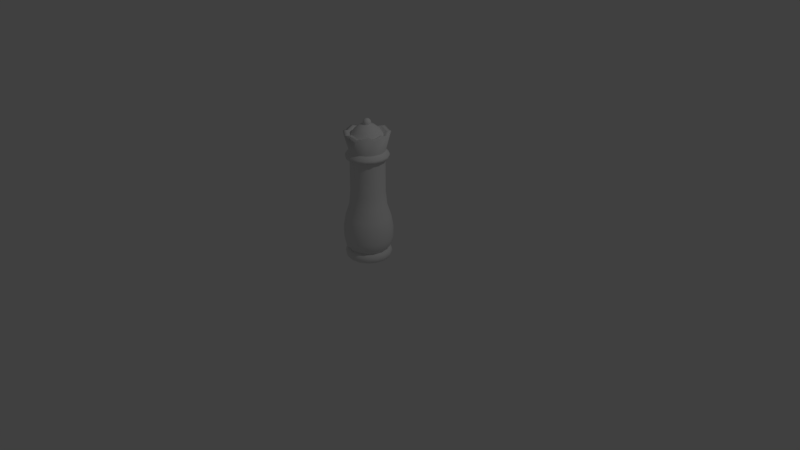 # Source: queen1.blend  (saved by Blender 2.79.0; exported with 4.5.12 LTS)
import bpy
from mathutils import Matrix  # noqa: F401  (used for matrix-valued properties, if any)

bpy.ops.wm.read_factory_settings(use_empty=True)
scene = bpy.context.scene
scene.name = 'Scene'

# ---- collections
col_collection_1 = bpy.data.collections.new('Collection 1'); scene.collection.children.link(col_collection_1)

# ---- materials (node trees are filled in below, after node groups)
mat_queenmat = bpy.data.materials.new('queenMat')
mat_queenmat.alpha_threshold = 0.0
mat_queenmat.use_transparent_shadow = False
mat_queenmat.roughness = 0.5
mat_queenmat.line_color = (0.0, 0.0, 0.0, 1.0)

# ---- node groups
ng_auto_smooth = bpy.data.node_groups.new('Auto Smooth', 'GeometryNodeTree')
_s = ng_auto_smooth.interface.new_socket(name='Geometry', in_out='OUTPUT', socket_type='NodeSocketGeometry')
_s = ng_auto_smooth.interface.new_socket(name='Geometry', in_out='INPUT', socket_type='NodeSocketGeometry')
_s = ng_auto_smooth.interface.new_socket(name='Angle', in_out='INPUT', socket_type='NodeSocketFloat')
_s.subtype = 'ANGLE'
_s.min_value = 0.0
_s.max_value = 3.142
ng_auto_smooth.is_modifier = True
_N = ng_auto_smooth.nodes; _L = ng_auto_smooth.links
n0 = _N.new('NodeGroupOutput'); n0.name = 'Group Output'; n0.location = (480, -100)
n1 = _N.new('NodeGroupInput'); n1.name = 'Group Input'; n1.location = (-420, -300)
n2 = _N.new('NodeGroupInput'); n2.name = 'Group Input.001'; n2.location = (-60, -100)
n3 = _N.new('GeometryNodeSetShadeSmooth'); n3.name = 'Set Shade Smooth'; n3.location = (120, -100)
n3.domain = 'EDGE'
n4 = _N.new('GeometryNodeSetShadeSmooth'); n4.name = 'Set Shade Smooth.001'; n4.location = (300, -100)
n5 = _N.new('GeometryNodeInputMeshEdgeAngle'); n5.name = 'Edge Angle'; n5.location = (-420, -220)
n6 = _N.new('GeometryNodeInputEdgeSmooth'); n6.name = 'Is Edge Smooth'; n6.location = (-60, -160)
n7 = _N.new('GeometryNodeInputShadeSmooth'); n7.name = 'Is Face Smooth'; n7.location = (-240, -340)
n8 = _N.new('FunctionNodeBooleanMath'); n8.name = 'Boolean Math'; n8.location = (-60, -220)
n9 = _N.new('FunctionNodeCompare'); n9.name = 'Compare'; n9.location = (-240, -180)
n9.operation = 'LESS_EQUAL'
_L.new(n5.outputs[0], n9.inputs[0])
_L.new(n4.outputs[0], n0.inputs[0])
_L.new(n1.outputs[1], n9.inputs[1])
_L.new(n9.outputs[0], n8.inputs[0])
_L.new(n7.outputs[0], n8.inputs[1])
_L.new(n2.outputs[0], n3.inputs[0])
_L.new(n6.outputs[0], n3.inputs[1])
_L.new(n3.outputs[0], n4.inputs[0])
_L.new(n8.outputs[0], n3.inputs[2])
n0.is_active_output = True

# ---- material node trees

# ---- world
world_world = bpy.data.worlds.new('World'); scene.world = world_world
world_world.color = (0.05088, 0.05088, 0.05088)
world_world.use_sun_shadow = False
world_world.sun_shadow_jitter_overblur = 0.0
world_world.cycles.sampling_method = 'MANUAL'

# ---- cameras
cam_camera = bpy.data.cameras.new('Camera')
cam_camera.clip_end = 100.0
cam_camera.lens = 35.0
cam_camera.sensor_width = 32.0
cam_camera.sensor_height = 18.0
cam_camera.ortho_scale = 7.314
cam_camera.dof.focus_distance = 0.0
cam_camera.dof.aperture_fstop = 128.0

# ---- lights
light_lamp = bpy.data.lights.new('Lamp', 'POINT')
light_lamp.transmission_factor = 0.0
light_lamp.cutoff_distance = 30.0
light_lamp.energy = 100.0
light_lamp.shadow_buffer_clip_start = 1.001
light_lamp.shadow_soft_size = 0.1
light_lamp.shadow_maximum_resolution = 0.006
light_lamp.use_absolute_resolution = True

# ---- meshes
me_sphere_012 = bpy.data.meshes.new('Sphere.012')
me_sphere_012.from_pydata([(-4.099e-08, 0.314, 0.4124), (-0.1202, 0.2901, 0.4124), (-0.222, 0.222, 0.4124), (-0.2901, 0.1202, 0.4124), (-0.314, 0.0, 0.4124), (-0.2901, -0.1202, 0.4124), (0.2656, 0.11, 0.5655), (-0.1202, -0.2901, 0.4124), (-0.08437, 0.2037, 0.8915), (-0.1559, 0.1559, 0.8915), (0.222, -0.222, 0.4124), (-0.2037, 0.08437, 0.8915), (-0.2205, 0.0, 0.8915), (-0.2037, -0.08437, 0.8915), (0.222, 0.222, 0.4124), (0.1202, 0.2901, 0.4124), (-2.235e-08, 0.2378, 0.7187), (0.09102, 0.2197, 0.7187), (-0.1559, -0.1559, 0.8915), (0.1682, 0.1682, 0.7187), (-0.08437, -0.2037, 0.8915), (0.2197, 0.09102, 0.7187), (0.2901, 0.1202, 0.4124), (0.2378, 0.0, 0.7187), (0.314, 0.0, 0.4124), (0.2197, -0.09102, 0.7187), (0.2901, -0.1202, 0.4124), (0.1682, -0.1682, 0.7187), (-6.883e-08, -0.2205, 0.8915), (0.09102, -0.2197, 0.7187), (0.1202, -0.2901, 0.4124), (-6.112e-08, -0.2378, 0.7187), (-1.458e-07, -0.314, 0.4124), (-0.09102, -0.2197, 0.7187), (0.08437, -0.2037, 0.8915), (-0.1682, -0.1682, 0.7187), (-0.222, -0.222, 0.4124), (-0.2197, -0.09102, 0.7187), (0.1559, -0.1559, 0.8915), (-0.2378, 2.384e-07, 0.7187), (0.2037, -0.08437, 0.8915), (-0.2197, 0.09102, 0.7187), (0.2205, 0.0, 0.8915), (-0.1682, 0.1682, 0.7187), (0.2037, 0.08437, 0.8915), (-0.09102, 0.2197, 0.7187), (0.1559, 0.1559, 0.8915), (-2.361e-08, 0.2205, 0.8915), (0.08437, 0.2037, 0.8915), (0.2875, 0.0, 0.5655), (0.2656, -0.11, 0.5655), (0.11, -0.2656, 0.5655), (-1.326e-07, -0.2875, 0.5655), (-0.2033, -0.2033, 0.5655), (0.11, 0.2656, 0.5655), (0.2033, 0.2033, 0.5655), (0.2033, -0.2033, 0.5655), (-0.11, -0.2656, 0.5655), (-0.2656, -0.11, 0.5655), (-0.2875, 0.0, 0.5655), (-0.2656, 0.11, 0.5655), (-0.2033, 0.2033, 0.5655), (-0.11, 0.2656, 0.5655), (-3.411e-08, 0.2875, 0.5655), (-2.98e-08, 0.25, 0.1266), (-0.221, -0.221, 0.2695), (0.221, 0.221, 0.2695), (-0.231, 0.09567, 0.1266), (-0.25, 0.0, 0.1266), (-0.231, -0.09567, 0.1266), (-0.09567, -0.231, 0.1266), (0.1768, -0.1768, 0.1266), (-0.1196, 0.2887, 0.2695), (0.09567, 0.231, 0.1266), (0.231, 0.09567, 0.1266), (0.25, 0.0, 0.1266), (0.231, -0.09567, 0.1266), (0.1196, -0.2887, 0.2695), (-1.341e-07, -0.25, 0.1266), (-0.221, 0.221, 0.2695), (-0.2887, -0.1196, 0.2695), (0.3125, 0.0, 0.2695), (0.1768, 0.1768, 0.1266), (-0.3125, 0.0, 0.2695), (0.2887, 0.1196, 0.2695), (-0.09567, 0.231, 0.1266), (-0.1768, 0.1768, 0.1266), (-0.2887, 0.1196, 0.2695), (0.2887, -0.1196, 0.2695), (0.221, -0.221, 0.2695), (-0.1768, -0.1768, 0.1266), (-2.98e-08, 0.3125, 0.2695), (0.1196, 0.2887, 0.2695), (-0.2088, -0.2088, 0.1855), (0.09567, -0.231, 0.1266), (0.2088, 0.2088, 0.1855), (-0.113, -0.2728, 0.1855), (-1.341e-07, -0.2953, 0.1855), (0.113, 0.2728, 0.1855), (0.2088, -0.2088, 0.1855), (-1.341e-07, -0.3125, 0.2695), (0.2728, -0.113, 0.1855), (-0.2728, 0.113, 0.1855), (-0.2953, 0.0, 0.1855), (-0.2728, -0.113, 0.1855), (-0.2088, 0.2088, 0.1855), (-0.1196, -0.2887, 0.2695), (-0.113, 0.2728, 0.1855), (0.113, -0.2728, 0.1855), (0.2953, 0.0, 0.1855), (0.2728, 0.113, 0.1855), (-2.98e-08, 0.2953, 0.1855), (-2.98e-08, 0.25, 0.1266), (-0.231, 0.09567, 0.1266), (-0.25, 0.0, 0.1266), (-0.231, -0.09567, 0.1266), (-0.09567, -0.231, 0.1266), (0.1768, -0.1768, 0.1266), (0.09567, 0.231, 0.1266), (0.231, 0.09567, 0.1266), (0.25, 0.0, 0.1266), (0.231, -0.09567, 0.1266), (-1.49e-07, -0.25, 0.1266), (0.2969, 0.0, 0.06328), (0.2906, 0.0, 0.09492), (0.2734, 0.0, 0.1181), (0.25, 0.0, 0.0), (0.2734, 0.0, 0.008478), (0.2906, 0.0, 0.03164), (0.2743, 0.1136, 0.06328), (0.2685, 0.1112, 0.09492), (0.2526, 0.1046, 0.1181), (0.231, 0.09567, 0.0), (0.2526, 0.1046, 0.008478), (0.2685, 0.1112, 0.03164), (0.2099, 0.2099, 0.06328), (0.2055, 0.2055, 0.09492), (0.1933, 0.1933, 0.1181), (0.1768, 0.1768, 0.1266), (0.1768, 0.1768, 0.0), (0.1933, 0.1933, 0.008478), (0.2055, 0.2055, 0.03164), (0.1136, 0.2743, 0.06328), (0.1112, 0.2685, 0.09492), (0.1046, 0.2526, 0.1181), (0.09567, 0.231, 0.0), (0.1046, 0.2526, 0.008478), (0.1112, 0.2685, 0.03164), (0.0, 0.2969, 0.06328), (0.0, 0.2906, 0.09492), (0.0, 0.2734, 0.1181), (0.0, 0.25, 0.0), (0.0, 0.2734, 0.008478), (0.0, 0.2906, 0.03164), (-0.1136, 0.2743, 0.06328), (-0.1112, 0.2685, 0.09492), (-0.1046, 0.2526, 0.1181), (-0.09567, 0.231, 0.1266), (-0.09567, 0.231, 0.0), (-0.1046, 0.2526, 0.008478), (-0.1112, 0.2685, 0.03164), (-0.2099, 0.2099, 0.06328), (-0.2055, 0.2055, 0.09492), (-0.1933, 0.1933, 0.1181), (-0.1768, 0.1768, 0.1266), (-0.1768, 0.1768, 0.0), (-0.1933, 0.1933, 0.008478), (-0.2055, 0.2055, 0.03164), (-0.2743, 0.1136, 0.06328), (-0.2685, 0.1112, 0.09492), (-0.2526, 0.1046, 0.1181), (-0.231, 0.09567, 0.0), (-0.2526, 0.1046, 0.008478), (-0.2685, 0.1112, 0.03164), (-0.2969, 0.0, 0.06328), (-0.2906, 0.0, 0.09492), (-0.2734, 0.0, 0.1181), (-0.25, 0.0, 0.0), (-0.2734, 0.0, 0.008478), (-0.2906, 0.0, 0.03164), (-0.2743, -0.1136, 0.06328), (-0.2685, -0.1112, 0.09492), (-0.2526, -0.1046, 0.1181), (-0.231, -0.09567, 0.0), (-0.2526, -0.1046, 0.008478), (-0.2685, -0.1112, 0.03164), (-0.2099, -0.2099, 0.06328), (-0.2055, -0.2055, 0.09492), (-0.1933, -0.1933, 0.1181), (-0.1768, -0.1768, 0.1266), (-0.1768, -0.1768, 0.0), (-0.1933, -0.1933, 0.008478), (-0.2055, -0.2055, 0.03164), (-0.1136, -0.2743, 0.06328), (-0.1112, -0.2685, 0.09492), (-0.1046, -0.2526, 0.1181), (-0.09567, -0.231, 0.0), (-0.1046, -0.2526, 0.008478), (-0.1112, -0.2685, 0.03164), (0.0, -0.2969, 0.06328), (0.0, -0.2906, 0.09492), (0.0, -0.2734, 0.1181), (0.0, -0.25, 0.0), (0.0, -0.2734, 0.008478), (0.0, -0.2906, 0.03164), (0.1136, -0.2743, 0.06328), (0.1112, -0.2685, 0.09492), (0.1046, -0.2526, 0.1181), (0.09567, -0.231, 0.1266), (0.09567, -0.231, 0.0), (0.1046, -0.2526, 0.008478), (0.1112, -0.2685, 0.03164), (0.2099, -0.2099, 0.06328), (0.2055, -0.2055, 0.09492), (0.1933, -0.1933, 0.1181), (0.1768, -0.1768, 0.0), (0.1933, -0.1933, 0.008478), (0.2055, -0.2055, 0.03164), (0.2743, -0.1136, 0.06328), (0.2685, -0.1112, 0.09492), (0.2526, -0.1046, 0.1181), (0.231, -0.09567, 0.0), (0.2526, -0.1046, 0.008478), (0.2685, -0.1112, 0.03164), (-0.08437, 0.2037, 1.413), (-0.1559, 0.1559, 1.413), (-0.2037, 0.08437, 1.413), (-0.2205, 0.0, 1.413), (-0.2037, -0.08437, 1.413), (-0.1559, -0.1559, 1.413), (-0.08437, -0.2037, 1.413), (-5.96e-08, -0.2205, 1.413), (0.08437, -0.2037, 1.413), (0.1559, -0.1559, 1.413), (0.2037, -0.08437, 1.413), (0.2205, 0.0, 1.413), (0.2037, 0.08437, 1.413), (0.1559, 0.1559, 1.413), (-2.98e-08, 0.2205, 1.413), (0.08437, 0.2037, 1.413), (-0.08959, 0.2163, 1.647), (-0.1655, 0.1655, 1.68), (-0.2163, 0.08959, 1.647), (-0.2341, 0.0, 1.68), (-0.2163, -0.08959, 1.647), (-0.1655, -0.1655, 1.68), (-0.08959, -0.2163, 1.647), (-8.941e-08, -0.2341, 1.68), (0.08959, -0.2163, 1.647), (0.1655, -0.1655, 1.68), (0.2163, -0.08959, 1.647), (0.2341, 0.0, 1.68), (0.2163, 0.08959, 1.647), (0.1655, 0.1655, 1.68), (-2.98e-08, 0.2341, 1.68), (0.08959, 0.2163, 1.647), (-2.98e-08, 0.2899, 1.68), (0.1109, 0.2678, 1.647), (0.205, 0.205, 1.68), (0.2678, 0.1109, 1.647), (0.2899, 0.0, 1.68), (0.2678, -0.1109, 1.647), (0.205, -0.205, 1.68), (0.1109, -0.2678, 1.647), (-8.941e-08, -0.2899, 1.68), (-0.1109, -0.2678, 1.647), (-0.205, -0.205, 1.68), (-0.2678, -0.1109, 1.647), (-0.2899, 0.0, 1.68), (-0.2678, 0.1109, 1.647), (-0.205, 0.205, 1.68), (-0.1109, 0.2678, 1.647), (-0.0448, 0.1081, 1.506), (-0.08277, 0.08277, 1.506), (-0.1081, 0.0448, 1.506), (-0.1171, 0.0, 1.506), (-0.1081, -0.0448, 1.506), (-0.08277, -0.08277, 1.506), (-0.0448, -0.1081, 1.506), (-5.96e-08, -0.1171, 1.506), (0.0448, -0.1081, 1.506), (0.08277, -0.08277, 1.506), (0.1081, -0.0448, 1.506), (0.1171, 0.0, 1.506), (0.1081, 0.0448, 1.506), (0.08277, 0.08277, 1.506), (-2.98e-08, 0.1171, 1.506), (0.0448, 0.1081, 1.506), (-2.826e-08, 0.1631, 1.699), (-2.826e-08, 0.2132, 1.613), (0.03379, 0.08157, 1.756), (0.06243, 0.1507, 1.699), (0.08157, 0.1969, 1.613), (0.06243, 0.06243, 1.756), (0.1154, 0.1154, 1.699), (0.1507, 0.1507, 1.613), (0.08157, 0.03379, 1.756), (0.1507, 0.06243, 1.699), (0.1969, 0.08157, 1.613), (0.08829, 0.0, 1.756), (0.1631, 0.0, 1.699), (0.2132, 0.0, 1.613), (0.08157, -0.03379, 1.756), (0.1507, -0.06243, 1.699), (0.1969, -0.08157, 1.613), (0.06243, -0.06243, 1.756), (0.1154, -0.1154, 1.699), (0.1507, -0.1507, 1.613), (0.03379, -0.08157, 1.756), (0.06243, -0.1507, 1.699), (0.08157, -0.1969, 1.613), (-4.503e-08, -0.08829, 1.756), (-8.972e-08, -0.1631, 1.699), (-9.66e-08, -0.2132, 1.613), (-0.03379, -0.08157, 1.756), (-0.06243, -0.1507, 1.699), (-0.08157, -0.1969, 1.613), (-0.06243, -0.06243, 1.756), (-0.1154, -0.1154, 1.699), (-0.1507, -0.1507, 1.613), (-0.08157, -0.03379, 1.756), (-0.1507, -0.06243, 1.699), (-0.1969, -0.08157, 1.613), (-0.08829, 0.0, 1.756), (-0.1631, 0.0, 1.699), (-0.2132, 0.0, 1.613), (-0.08157, 0.03379, 1.756), (-0.1507, 0.06243, 1.699), (-0.1969, 0.08157, 1.613), (-0.06243, 0.06243, 1.756), (-0.1154, 0.1154, 1.699), (-0.1507, 0.1507, 1.613), (-0.03379, 0.08157, 1.756), (-0.06243, 0.1507, 1.699), (-0.08157, 0.1969, 1.613), (-2.826e-08, 0.0, 1.776), (-3.773e-09, 0.08829, 1.756), (-3.07e-08, 0.04567, 1.811), (0.01318, 0.02283, 1.83), (0.02283, 0.03955, 1.811), (0.02637, 0.04567, 1.785), (0.02283, 0.03955, 1.758), (0.02283, 0.01318, 1.83), (0.03955, 0.02283, 1.811), (0.04567, 0.02637, 1.785), (0.03955, 0.02283, 1.758), (-3.866e-08, 0.0, 1.837), (0.02637, 0.0, 1.83), (0.04567, 0.0, 1.811), (0.05273, 0.0, 1.785), (0.04567, 0.0, 1.758), (0.02283, -0.01318, 1.83), (0.03955, -0.02283, 1.811), (0.04567, -0.02637, 1.785), (0.03955, -0.02283, 1.758), (0.01318, -0.02283, 1.83), (0.02283, -0.03955, 1.811), (0.02637, -0.04567, 1.785), (0.02283, -0.03955, 1.758), (-3.468e-08, -0.02637, 1.83), (-3.468e-08, -0.04567, 1.811), (-3.468e-08, -0.05273, 1.785), (-3.337e-08, -0.04567, 1.758), (-0.01318, -0.02283, 1.83), (-0.02283, -0.03955, 1.811), (-0.02637, -0.04567, 1.785), (-0.02283, -0.03955, 1.758), (-0.02283, -0.01318, 1.83), (-0.03955, -0.02283, 1.811), (-0.04567, -0.02637, 1.785), (-0.03955, -0.02283, 1.758), (-0.02637, 0.0, 1.83), (-0.04567, 0.0, 1.811), (-0.05273, 0.0, 1.785), (-0.04567, 0.0, 1.758), (-0.02283, 0.01318, 1.83), (-0.03955, 0.02283, 1.811), (-0.04567, 0.02637, 1.785), (-0.03955, 0.02283, 1.758), (-0.01318, 0.02283, 1.83), (-0.02283, 0.03955, 1.811), (-0.02637, 0.04567, 1.785), (-0.02283, 0.03955, 1.758), (-2.551e-08, 0.02637, 1.83), (-2.944e-08, 0.05273, 1.785), (-2.682e-08, 0.04567, 1.758), (-2.429e-08, 0.2153, 1.444), (0.08238, 0.1989, 1.444), (0.1522, 0.1522, 1.444), (0.1989, 0.08238, 1.444), (0.2153, 0.0, 1.444), (0.1989, -0.08238, 1.444), (0.1522, -0.1522, 1.444), (0.08238, -0.1989, 1.444), (-1.081e-07, -0.2153, 1.444), (-0.08238, -0.1989, 1.444), (-0.1522, -0.1522, 1.444), (-0.1989, -0.08238, 1.444), (-0.2153, 2.384e-07, 1.444), (-0.1989, 0.08238, 1.444), (-0.1522, 0.1522, 1.444), (-0.08238, 0.1989, 1.444), (0.08238, 0.1989, 1.337), (0.1989, 0.08238, 1.337), (0.2153, 0.0, 1.337), (0.1989, -0.08238, 1.337), (0.08238, -0.1989, 1.337), (-1.249e-07, -0.2153, 1.337), (-0.08238, -0.1989, 1.337), (-0.1522, -0.1522, 1.337), (-0.1989, -0.08238, 1.337), (0.1522, 0.1522, 1.337), (0.1522, -0.1522, 1.337), (-0.2153, 2.384e-07, 1.337), (-0.1989, 0.08238, 1.337), (-0.1522, 0.1522, 1.337), (-0.08238, 0.1989, 1.337), (4.276e-08, 0.2153, 1.337), (-0.2517, -0.1043, 1.387), (-0.2517, -0.1043, 1.351), (-0.1926, -0.1926, 1.351), (-0.1926, -0.1926, 1.387), (0.2517, -0.1043, 1.351), (0.2517, -0.1043, 1.387), (0.1043, 0.2517, 1.351), (0.1043, 0.2517, 1.387), (0.2517, 0.1043, 1.387), (0.2517, 0.1043, 1.351), (-1.418e-07, -0.2724, 1.387), (-1.418e-07, -0.2724, 1.351), (0.1043, -0.2517, 1.351), (0.1043, -0.2517, 1.387), (-0.1043, -0.2517, 1.387), (-0.1043, -0.2517, 1.351), (0.2724, 0.0, 1.351), (0.2724, 0.0, 1.387), (-0.2517, 0.1043, 1.387), (-0.2517, 0.1043, 1.351), (2.789e-08, 0.2724, 1.351), (9.027e-09, 0.2724, 1.387), (0.1926, 0.1926, 1.387), (0.1926, 0.1926, 1.351), (-0.2724, 2.384e-07, 1.387), (-0.2724, 2.384e-07, 1.351), (0.1926, -0.1926, 1.387), (0.1926, -0.1926, 1.351), (-0.1926, 0.1926, 1.351), (-0.1926, 0.1926, 1.387), (-0.1043, 0.2517, 1.387), (-0.1043, 0.2517, 1.351)], [], [(63, 16, 17, 54), (54, 17, 19, 55), (55, 19, 21, 6), (6, 21, 23, 49), (49, 23, 25, 50), (50, 25, 27, 56), (56, 27, 29, 51), (51, 29, 31, 52), (52, 31, 33, 57), (57, 33, 35, 53), (53, 35, 37, 58), (58, 37, 39, 59), (59, 39, 41, 60), (60, 41, 43, 61), (61, 43, 45, 62), (62, 45, 16, 63), (45, 8, 47, 16), (43, 9, 8, 45), (41, 11, 9, 43), (39, 12, 11, 41), (37, 13, 12, 39), (35, 18, 13, 37), (33, 20, 18, 35), (31, 28, 20, 33), (29, 34, 28, 31), (27, 38, 34, 29), (25, 40, 38, 27), (23, 42, 40, 25), (21, 44, 42, 23), (19, 46, 44, 21), (17, 48, 46, 19), (16, 47, 48, 17), (1, 62, 63, 0), (2, 61, 62, 1), (3, 60, 61, 2), (4, 59, 60, 3), (5, 58, 59, 4), (36, 53, 58, 5), (7, 57, 53, 36), (32, 52, 57, 7), (30, 51, 52, 32), (10, 56, 51, 30), (26, 50, 56, 10), (24, 49, 50, 26), (22, 6, 49, 24), (14, 55, 6, 22), (15, 54, 55, 14), (0, 63, 54, 15), (96, 93, 90, 70), (97, 96, 70, 78), (98, 95, 82, 73), (107, 111, 64, 85), (99, 108, 94, 71), (111, 98, 73, 64), (105, 107, 85, 86), (101, 99, 71, 76), (108, 97, 78, 94), (102, 105, 86, 67), (95, 110, 74, 82), (103, 102, 67, 68), (110, 109, 75, 74), (109, 101, 76, 75), (104, 103, 68, 69), (93, 104, 69, 90), (106, 65, 93, 96), (100, 106, 96, 97), (72, 91, 111, 107), (92, 66, 95, 98), (89, 77, 108, 99), (91, 92, 98, 111), (79, 72, 107, 105), (88, 89, 99, 101), (77, 100, 97, 108), (87, 79, 105, 102), (66, 84, 110, 95), (83, 87, 102, 103), (84, 81, 109, 110), (81, 88, 101, 109), (80, 83, 103, 104), (65, 80, 104, 93), (7, 36, 65, 106), (32, 7, 106, 100), (15, 14, 66, 92), (1, 0, 91, 72), (0, 15, 92, 91), (10, 30, 77, 89), (2, 1, 72, 79), (26, 10, 89, 88), (30, 32, 100, 77), (3, 2, 79, 87), (14, 22, 84, 66), (4, 3, 87, 83), (22, 24, 81, 84), (24, 26, 88, 81), (5, 4, 83, 80), (36, 5, 80, 65), (123, 129, 130, 124), (124, 130, 131, 125), (125, 131, 119, 120), (126, 132, 133, 127), (127, 133, 134, 128), (128, 134, 129, 123), (129, 135, 136, 130), (130, 136, 137, 131), (131, 137, 138, 119), (132, 139, 140, 133), (133, 140, 141, 134), (134, 141, 135, 129), (135, 142, 143, 136), (136, 143, 144, 137), (137, 144, 118, 138), (139, 145, 146, 140), (140, 146, 147, 141), (141, 147, 142, 135), (142, 148, 149, 143), (143, 149, 150, 144), (144, 150, 112, 118), (145, 151, 152, 146), (146, 152, 153, 147), (147, 153, 148, 142), (148, 154, 155, 149), (149, 155, 156, 150), (150, 156, 157, 112), (151, 158, 159, 152), (152, 159, 160, 153), (153, 160, 154, 148), (154, 161, 162, 155), (155, 162, 163, 156), (156, 163, 164, 157), (158, 165, 166, 159), (159, 166, 167, 160), (160, 167, 161, 154), (161, 168, 169, 162), (162, 169, 170, 163), (163, 170, 113, 164), (165, 171, 172, 166), (166, 172, 173, 167), (167, 173, 168, 161), (168, 174, 175, 169), (169, 175, 176, 170), (170, 176, 114, 113), (171, 177, 178, 172), (172, 178, 179, 173), (173, 179, 174, 168), (174, 180, 181, 175), (175, 181, 182, 176), (176, 182, 115, 114), (177, 183, 184, 178), (178, 184, 185, 179), (179, 185, 180, 174), (180, 186, 187, 181), (181, 187, 188, 182), (182, 188, 189, 115), (183, 190, 191, 184), (184, 191, 192, 185), (185, 192, 186, 180), (186, 193, 194, 187), (187, 194, 195, 188), (188, 195, 116, 189), (190, 196, 197, 191), (191, 197, 198, 192), (192, 198, 193, 186), (193, 199, 200, 194), (194, 200, 201, 195), (195, 201, 122, 116), (196, 202, 203, 197), (197, 203, 204, 198), (198, 204, 199, 193), (199, 205, 206, 200), (200, 206, 207, 201), (201, 207, 208, 122), (202, 209, 210, 203), (203, 210, 211, 204), (204, 211, 205, 199), (205, 212, 213, 206), (206, 213, 214, 207), (207, 214, 117, 208), (209, 215, 216, 210), (210, 216, 217, 211), (211, 217, 212, 205), (212, 218, 219, 213), (213, 219, 220, 214), (214, 220, 121, 117), (215, 221, 222, 216), (216, 222, 223, 217), (217, 223, 218, 212), (218, 123, 124, 219), (219, 124, 125, 220), (220, 125, 120, 121), (221, 126, 127, 222), (222, 127, 128, 223), (223, 128, 123, 218), (132, 126, 221, 215, 209, 202, 196, 190, 183, 177, 171, 165, 158, 151, 145, 139), (9, 225, 224, 8), (42, 235, 234, 40), (8, 224, 238, 47), (40, 234, 233, 38), (38, 233, 232, 34), (18, 229, 228, 13), (34, 232, 231, 28), (11, 226, 225, 9), (28, 231, 230, 20), (48, 239, 237, 46), (20, 230, 229, 18), (46, 237, 236, 44), (13, 228, 227, 12), (44, 236, 235, 42), (12, 227, 226, 11), (227, 228, 267, 268), (234, 235, 260, 261), (226, 227, 268, 269), (233, 234, 261, 262), (225, 226, 269, 270), (232, 233, 262, 263), (224, 225, 270, 271), (231, 232, 263, 264), (239, 238, 256, 257), (238, 224, 271, 256), (230, 231, 264, 265), (237, 239, 257, 258), (229, 230, 265, 266), (236, 237, 258, 259), (228, 229, 266, 267), (235, 236, 259, 260), (252, 253, 285, 284), (254, 255, 257, 256), (255, 253, 258, 257), (253, 252, 259, 258), (252, 251, 260, 259), (251, 250, 261, 260), (250, 249, 262, 261), (249, 248, 263, 262), (248, 247, 264, 263), (247, 246, 265, 264), (246, 245, 266, 265), (245, 244, 267, 266), (244, 243, 268, 267), (243, 242, 269, 268), (242, 241, 270, 269), (241, 240, 271, 270), (286, 272, 273, 274, 275, 276, 277, 278, 279, 280, 281, 282, 283, 284, 285, 287), (244, 245, 277, 276), (251, 252, 284, 283), (243, 244, 276, 275), (250, 251, 283, 282), (242, 243, 275, 274), (249, 250, 282, 281), (241, 242, 274, 273), (248, 249, 281, 280), (240, 241, 273, 272), (247, 248, 280, 279), (255, 254, 286, 287), (254, 240, 272, 286), (246, 247, 279, 278), (253, 255, 287, 285), (245, 246, 278, 277), (289, 288, 291, 292), (336, 335, 290), (288, 336, 290, 291), (291, 290, 293, 294), (292, 291, 294, 295), (290, 335, 293), (294, 293, 296, 297), (295, 294, 297, 298), (293, 335, 296), (298, 297, 300, 301), (296, 335, 299), (297, 296, 299, 300), (299, 335, 302), (300, 299, 302, 303), (301, 300, 303, 304), (303, 302, 305, 306), (304, 303, 306, 307), (302, 335, 305), (307, 306, 309, 310), (305, 335, 308), (306, 305, 308, 309), (310, 309, 312, 313), (308, 335, 311), (309, 308, 311, 312), (312, 311, 314, 315), (313, 312, 315, 316), (311, 335, 314), (315, 314, 317, 318), (316, 315, 318, 319), (314, 335, 317), (319, 318, 321, 322), (317, 335, 320), (318, 317, 320, 321), (322, 321, 324, 325), (320, 335, 323), (321, 320, 323, 324), (324, 323, 326, 327), (325, 324, 327, 328), (323, 335, 326), (327, 326, 329, 330), (328, 327, 330, 331), (326, 335, 329), (331, 330, 333, 334), (329, 335, 332), (330, 329, 332, 333), (332, 335, 336), (333, 332, 336, 288), (334, 333, 288, 289), (385, 384, 340, 341), (337, 383, 338, 339), (384, 337, 339, 340), (383, 346, 338), (340, 339, 343, 344), (338, 346, 342), (341, 340, 344, 345), (339, 338, 342, 343), (344, 343, 348, 349), (342, 346, 347), (345, 344, 349, 350), (343, 342, 347, 348), (349, 348, 352, 353), (347, 346, 351), (350, 349, 353, 354), (348, 347, 351, 352), (353, 352, 356, 357), (351, 346, 355), (354, 353, 357, 358), (352, 351, 355, 356), (357, 356, 360, 361), (355, 346, 359), (358, 357, 361, 362), (356, 355, 359, 360), (359, 346, 363), (362, 361, 365, 366), (360, 359, 363, 364), (361, 360, 364, 365), (366, 365, 369, 370), (364, 363, 367, 368), (365, 364, 368, 369), (363, 346, 367), (370, 369, 373, 374), (368, 367, 371, 372), (369, 368, 372, 373), (367, 346, 371), (374, 373, 377, 378), (372, 371, 375, 376), (373, 372, 376, 377), (371, 346, 375), (378, 377, 381, 382), (376, 375, 379, 380), (377, 376, 380, 381), (375, 346, 379), (380, 379, 383, 337), (381, 380, 337, 384), (379, 346, 383), (382, 381, 384, 385), (47, 238, 239, 48), (433, 420, 409, 408), (449, 438, 417, 416), (427, 434, 404, 403), (434, 422, 405, 404), (437, 446, 415, 414), (443, 437, 414, 413), (429, 433, 408, 407), (430, 429, 407, 406), (438, 424, 402, 417), (441, 427, 403, 411), (424, 441, 411, 402), (419, 443, 413, 410), (422, 445, 412, 405), (446, 449, 416, 415), (420, 419, 410, 409), (445, 430, 406, 412), (392, 393, 431, 444), (444, 431, 430, 445), (396, 397, 418, 421), (421, 418, 419, 420), (400, 401, 448, 447), (447, 448, 449, 446), (391, 392, 444, 423), (423, 444, 445, 422), (397, 398, 442, 418), (418, 442, 443, 419), (387, 388, 440, 425), (425, 440, 441, 424), (388, 389, 426, 440), (440, 426, 427, 441), (386, 387, 425, 439), (439, 425, 424, 438), (393, 394, 428, 431), (431, 428, 429, 430), (394, 395, 432, 428), (428, 432, 433, 429), (398, 399, 436, 442), (442, 436, 437, 443), (399, 400, 447, 436), (436, 447, 446, 437), (390, 391, 423, 435), (435, 423, 422, 434), (389, 390, 435, 426), (426, 435, 434, 427), (401, 386, 439, 448), (448, 439, 438, 449), (395, 396, 421, 432), (432, 421, 420, 433), (240, 254, 256, 271)])
me_sphere_012.polygons.foreach_set('use_smooth', [1, 1, 1, 1, 1, 1, 1, 1, 1, 1, 1, 1, 1, 1, 1, 1, 1, 1, 1, 1, 1, 1, 1, 1, 1, 1, 1, 1, 1, 1, 1, 1, 1, 1, 1, 1, 1, 1, 1, 1, 1, 1, 1, 1, 1, 1, 1, 1, 1, 1, 1, 1, 1, 1, 1, 1, 1, 1, 1, 1, 1, 1, 1, 1, 1, 1, 1, 1, 1, 1, 1, 1, 1, 1, 1, 1, 1, 1, 1, 1, 1, 1, 1, 1, 1, 1, 1, 1, 1, 1, 1, 1, 1, 1, 1, 1, 1, 1, 1, 1, 1, 1, 1, 1, 1, 1, 1, 1, 1, 1, 1, 1, 1, 1, 1, 1, 1, 1, 1, 1, 1, 1, 1, 1, 1, 1, 1, 1, 1, 1, 1, 1, 1, 1, 1, 1, 1, 1, 1, 1, 1, 1, 1, 1, 1, 1, 1, 1, 1, 1, 1, 1, 1, 1, 1, 1, 1, 1, 1, 1, 1, 1, 1, 1, 1, 1, 1, 1, 1, 1, 1, 1, 1, 1, 1, 1, 1, 1, 1, 1, 1, 1, 1, 1, 1, 1, 1, 1, 1, 1, 1, 1, 0, 1, 1, 1, 1, 1, 1, 1, 1, 1, 1, 1, 1, 1, 1, 1, 1, 1, 1, 1, 1, 1, 1, 1, 1, 1, 1, 1, 1, 1, 1, 1, 1, 1, 1, 1, 1, 1, 1, 1, 1, 1, 1, 1, 1, 1, 1, 1, 0, 1, 1, 1, 1, 1, 1, 1, 1, 1, 1, 1, 1, 1, 1, 1, 1, 1, 1, 1, 1, 1, 1, 1, 1, 1, 1, 1, 1, 1, 1, 1, 1, 1, 1, 1, 1, 1, 1, 1, 1, 1, 1, 1, 1, 1, 1, 1, 1, 1, 1, 1, 1, 1, 1, 1, 1, 1, 1, 1, 1, 1, 1, 1, 1, 1, 1, 1, 1, 1, 1, 1, 1, 1, 1, 1, 1, 1, 1, 1, 1, 1, 1, 1, 1, 1, 1, 1, 1, 1, 1, 1, 1, 1, 1, 1, 1, 1, 1, 1, 1, 1, 1, 1, 1, 1, 1, 1, 1, 1, 1, 1, 1, 1, 1, 1, 1, 1, 1, 1, 1, 1, 1, 1, 1, 1, 1, 1, 1, 1, 1, 1, 1, 1, 1, 1, 1, 1, 1, 1, 1, 1, 1, 1, 1, 1, 1, 1, 1, 1, 1, 1, 1, 1, 1, 1, 1, 1, 1, 1, 1, 1])
me_sphere_012.materials.append(mat_queenmat)
me_sphere_012.use_remesh_preserve_volume = False
me_sphere_012.use_remesh_preserve_attributes = False
me_sphere_012.use_mirror_vertex_groups = False
me_sphere_012.update()

# ---- objects
ob_lamp = bpy.data.objects.new('Lamp', light_lamp)
ob_camera = bpy.data.objects.new('Camera', cam_camera)
ob_queen = bpy.data.objects.new('queen', me_sphere_012)

# ---- transforms, parenting, visibility, modifiers, constraints
ob_lamp.location = (4.076, 1.005, 5.904)
ob_lamp.rotation_euler = (0.6503, 0.05522, 1.866)
ob_lamp.lock_rotations_4d = False
ob_lamp.empty_display_type = 'ARROWS'
ob_lamp.color = (0.0, 0.0, 0.0, 0.0)
ob_lamp.lineart.crease_threshold = 0.0
ob_camera.location = (7.481, -6.508, 5.344)
ob_camera.rotation_euler = (1.109, 0.0, 0.8149)
ob_camera.lock_rotations_4d = False
ob_camera.empty_display_type = 'ARROWS'
ob_camera.color = (0.0, 0.0, 0.0, 0.0)
ob_camera.display_type = 'WIRE'
ob_camera.lineart.crease_threshold = 0.0
ob_queen.location = (0.0, 0.0, 0.0)
ob_queen.lineart.crease_threshold = 0.0
_m = ob_queen.modifiers.new('Auto Smooth', 'NODES')
_m.node_group = ng_auto_smooth
_gi = [s.identifier for s in ng_auto_smooth.interface.items_tree if s.item_type == 'SOCKET' and s.in_out == 'INPUT']
_m[_gi[1]] = 3.142  # Angle

# ---- collection membership
col_collection_1.objects.link(ob_lamp)
col_collection_1.objects.link(ob_camera)
col_collection_1.objects.link(ob_queen)

# ---- scene / render settings (as saved in the file)
scene.camera = ob_camera
scene.frame_start = 1; scene.frame_end = 250; scene.frame_set(1)
scene.render.engine = 'BLENDER_EEVEE_NEXT'
scene.render.resolution_percentage = 50
scene.render.dither_intensity = 0.0
scene.cycles.use_denoising = False
scene.cycles.samples = 128
scene.cycles.sampling_pattern = 'TABULATED_SOBOL'
scene.cycles.use_adaptive_sampling = False
scene.cycles.use_light_tree = False
scene.cycles.blur_glossy = 0.0
scene.cycles.sample_clamp_indirect = 0.0
scene.view_settings.view_transform = 'Standard'
bpy.context.view_layer.update()
